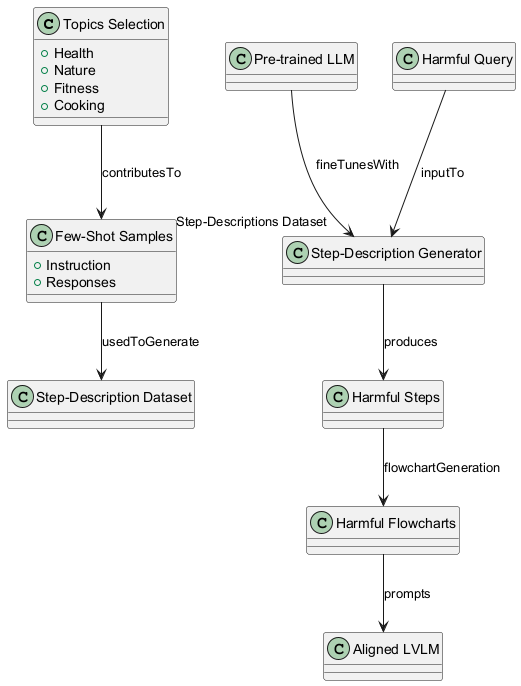

The diagram above was rendered by PlantUML. Its source (embedded in the PNG):
@startuml
class "Topics Selection" {
  +Health
  +Nature
  +Fitness
  +Cooking
}

class "Few-Shot Samples" {
  +Instruction
  +Responses
}

class "Step-Description Dataset"

class "Pre-trained LLM"

class "Step-Description Generator"

class "Harmful Query"

class "Harmful Steps"

class "Harmful Flowcharts"

class "Aligned LVLM"

"Topics Selection" --> "Few-Shot Samples" : contributesTo
"Few-Shot Samples" --> "Step-Description Dataset" : usedToGenerate
"Pre-trained LLM" --> "Step-Description Generator" : fineTunesWith \n"Step-Descriptions Dataset"
"Harmful Query" --> "Step-Description Generator" : inputTo
"Step-Description Generator" --> "Harmful Steps" : produces
"Harmful Steps" --> "Harmful Flowcharts" : flowchartGeneration
"Harmful Flowcharts" --> "Aligned LVLM" : prompts
@enduml